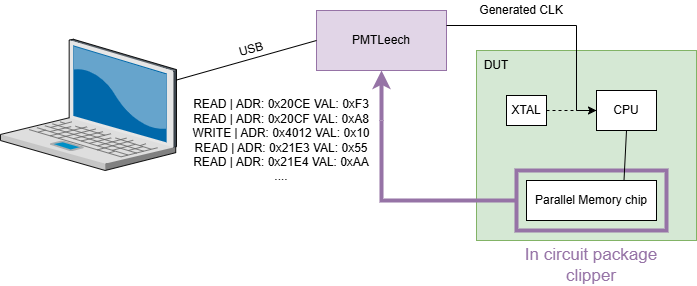

The diagram above was exported from draw.io. Its source (the exported page's mxGraphModel, read from the mxfile embedded in the PNG):
<mxGraphModel dx="1042" dy="534" grid="1" gridSize="10" guides="1" tooltips="1" connect="1" arrows="1" fold="1" page="1" pageScale="1" pageWidth="827" pageHeight="1169" math="0" shadow="0">
  <root>
    <mxCell id="0" />
    <mxCell id="1" parent="0" />
    <mxCell id="oVXxlUIA12kRxYOC1ssh-2" value="PMTLeech" style="rounded=0;whiteSpace=wrap;html=1;fillColor=#e1d5e7;strokeColor=#9673a6;" vertex="1" parent="1">
      <mxGeometry x="370" y="140" width="130" height="60" as="geometry" />
    </mxCell>
    <mxCell id="oVXxlUIA12kRxYOC1ssh-4" value="" style="verticalLabelPosition=bottom;sketch=0;aspect=fixed;html=1;verticalAlign=top;strokeColor=none;align=center;outlineConnect=0;shape=mxgraph.citrix.laptop_2;" vertex="1" parent="1">
      <mxGeometry x="54" y="168.76" width="176" height="131.24" as="geometry" />
    </mxCell>
    <mxCell id="oVXxlUIA12kRxYOC1ssh-5" value="" style="rounded=0;whiteSpace=wrap;html=1;fillColor=#d5e8d4;strokeColor=#82b366;" vertex="1" parent="1">
      <mxGeometry x="530" y="180" width="220" height="190" as="geometry" />
    </mxCell>
    <mxCell id="oVXxlUIA12kRxYOC1ssh-7" value="CPU" style="rounded=0;whiteSpace=wrap;html=1;" vertex="1" parent="1">
      <mxGeometry x="650" y="220" width="60" height="40" as="geometry" />
    </mxCell>
    <mxCell id="oVXxlUIA12kRxYOC1ssh-8" value="Parallel Memory chip" style="rounded=0;whiteSpace=wrap;html=1;" vertex="1" parent="1">
      <mxGeometry x="580" y="310" width="130" height="40" as="geometry" />
    </mxCell>
    <mxCell id="oVXxlUIA12kRxYOC1ssh-9" value="" style="rounded=0;whiteSpace=wrap;html=1;fillColor=none;strokeColor=#9673a6;strokeWidth=4;" vertex="1" parent="1">
      <mxGeometry x="570" y="300" width="150" height="60" as="geometry" />
    </mxCell>
    <mxCell id="oVXxlUIA12kRxYOC1ssh-10" value="" style="endArrow=none;html=1;rounded=0;entryX=0.5;entryY=1;entryDx=0;entryDy=0;exitX=0.75;exitY=0;exitDx=0;exitDy=0;" edge="1" parent="1" source="oVXxlUIA12kRxYOC1ssh-8" target="oVXxlUIA12kRxYOC1ssh-7">
      <mxGeometry width="50" height="50" relative="1" as="geometry">
        <mxPoint x="390" y="300" as="sourcePoint" />
        <mxPoint x="440" y="250" as="targetPoint" />
      </mxGeometry>
    </mxCell>
    <mxCell id="oVXxlUIA12kRxYOC1ssh-11" value="XTAL" style="rounded=0;whiteSpace=wrap;html=1;" vertex="1" parent="1">
      <mxGeometry x="560" y="225" width="40" height="30" as="geometry" />
    </mxCell>
    <mxCell id="oVXxlUIA12kRxYOC1ssh-13" value="" style="endArrow=none;html=1;rounded=0;strokeColor=#9673A6;strokeWidth=4;" edge="1" parent="1">
      <mxGeometry width="50" height="50" relative="1" as="geometry">
        <mxPoint x="435" y="250" as="sourcePoint" />
        <mxPoint x="570" y="330" as="targetPoint" />
        <Array as="points">
          <mxPoint x="435" y="330" />
        </Array>
      </mxGeometry>
    </mxCell>
    <mxCell id="oVXxlUIA12kRxYOC1ssh-15" value="" style="endArrow=none;dashed=1;html=1;rounded=0;entryX=0;entryY=0.5;entryDx=0;entryDy=0;exitX=1;exitY=0.5;exitDx=0;exitDy=0;" edge="1" parent="1" source="oVXxlUIA12kRxYOC1ssh-11" target="oVXxlUIA12kRxYOC1ssh-7">
      <mxGeometry width="50" height="50" relative="1" as="geometry">
        <mxPoint x="390" y="300" as="sourcePoint" />
        <mxPoint x="440" y="250" as="targetPoint" />
      </mxGeometry>
    </mxCell>
    <mxCell id="oVXxlUIA12kRxYOC1ssh-17" value="" style="endArrow=classic;html=1;rounded=0;entryX=0;entryY=0.5;entryDx=0;entryDy=0;exitX=1;exitY=0.25;exitDx=0;exitDy=0;" edge="1" parent="1" source="oVXxlUIA12kRxYOC1ssh-2" target="oVXxlUIA12kRxYOC1ssh-7">
      <mxGeometry width="50" height="50" relative="1" as="geometry">
        <mxPoint x="390" y="300" as="sourcePoint" />
        <mxPoint x="440" y="250" as="targetPoint" />
        <Array as="points">
          <mxPoint x="630" y="155" />
          <mxPoint x="630" y="240" />
        </Array>
      </mxGeometry>
    </mxCell>
    <mxCell id="oVXxlUIA12kRxYOC1ssh-18" value="DUT" style="text;html=1;align=center;verticalAlign=middle;whiteSpace=wrap;rounded=0;" vertex="1" parent="1">
      <mxGeometry x="520" y="180" width="60" height="30" as="geometry" />
    </mxCell>
    <mxCell id="oVXxlUIA12kRxYOC1ssh-19" value="" style="endArrow=none;html=1;rounded=0;entryX=0;entryY=0.5;entryDx=0;entryDy=0;" edge="1" parent="1" source="oVXxlUIA12kRxYOC1ssh-4" target="oVXxlUIA12kRxYOC1ssh-2">
      <mxGeometry width="50" height="50" relative="1" as="geometry">
        <mxPoint x="390" y="300" as="sourcePoint" />
        <mxPoint x="440" y="250" as="targetPoint" />
      </mxGeometry>
    </mxCell>
    <mxCell id="oVXxlUIA12kRxYOC1ssh-20" value="USB" style="text;html=1;align=center;verticalAlign=middle;whiteSpace=wrap;rounded=0;rotation=-15;" vertex="1" parent="1">
      <mxGeometry x="280" y="168.76" width="50" height="20" as="geometry" />
    </mxCell>
    <mxCell id="oVXxlUIA12kRxYOC1ssh-21" value="Generated CLK" style="text;html=1;align=center;verticalAlign=middle;whiteSpace=wrap;rounded=0;rotation=0;" vertex="1" parent="1">
      <mxGeometry x="530" y="130" width="90" height="20" as="geometry" />
    </mxCell>
    <mxCell id="oVXxlUIA12kRxYOC1ssh-22" value="&lt;font style=&quot;color: rgb(150, 115, 166); font-size: 17px;&quot;&gt;In circuit package clipper&lt;/font&gt;" style="text;html=1;align=center;verticalAlign=middle;whiteSpace=wrap;rounded=0;strokeWidth=3;" vertex="1" parent="1">
      <mxGeometry x="560" y="380" width="170" height="30" as="geometry" />
    </mxCell>
    <mxCell id="oVXxlUIA12kRxYOC1ssh-24" value="" style="endArrow=classic;html=1;rounded=0;entryX=0.5;entryY=1;entryDx=0;entryDy=0;strokeWidth=4;fillColor=#e1d5e7;strokeColor=#9673a6;" edge="1" parent="1" target="oVXxlUIA12kRxYOC1ssh-2">
      <mxGeometry width="50" height="50" relative="1" as="geometry">
        <mxPoint x="435" y="250" as="sourcePoint" />
        <mxPoint x="440" y="240" as="targetPoint" />
      </mxGeometry>
    </mxCell>
    <mxCell id="oVXxlUIA12kRxYOC1ssh-25" value="READ | ADR: 0x20CE&amp;nbsp;&lt;span style=&quot;background-color: transparent; color: light-dark(rgb(0, 0, 0), rgb(255, 255, 255));&quot;&gt;VAL: 0xF3&lt;/span&gt;&lt;div&gt;READ | ADR: 0x20CF&amp;nbsp;&lt;span style=&quot;color: light-dark(rgb(0, 0, 0), rgb(255, 255, 255)); background-color: transparent;&quot;&gt;VAL: 0xA8&lt;/span&gt;&lt;/div&gt;&lt;div&gt;WRITE | ADR: 0x4012&amp;nbsp;&lt;span style=&quot;color: light-dark(rgb(0, 0, 0), rgb(255, 255, 255)); background-color: transparent;&quot;&gt;VAL: 0x10&lt;/span&gt;&lt;/div&gt;&lt;div&gt;READ | ADR: 0x21E3&amp;nbsp;&lt;span style=&quot;color: light-dark(rgb(0, 0, 0), rgb(255, 255, 255)); background-color: transparent;&quot;&gt;VAL: 0x55&lt;/span&gt;&lt;/div&gt;&lt;div&gt;READ | ADR: 0x21E4&amp;nbsp;&lt;span style=&quot;color: light-dark(rgb(0, 0, 0), rgb(255, 255, 255)); background-color: transparent;&quot;&gt;VAL: 0xAA&lt;/span&gt;&lt;/div&gt;&lt;div&gt;&lt;span style=&quot;color: light-dark(rgb(0, 0, 0), rgb(255, 255, 255)); background-color: transparent;&quot;&gt;....&lt;/span&gt;&lt;/div&gt;" style="text;html=1;align=center;verticalAlign=middle;whiteSpace=wrap;rounded=0;" vertex="1" parent="1">
      <mxGeometry x="240" y="220" width="190" height="100" as="geometry" />
    </mxCell>
  </root>
</mxGraphModel>